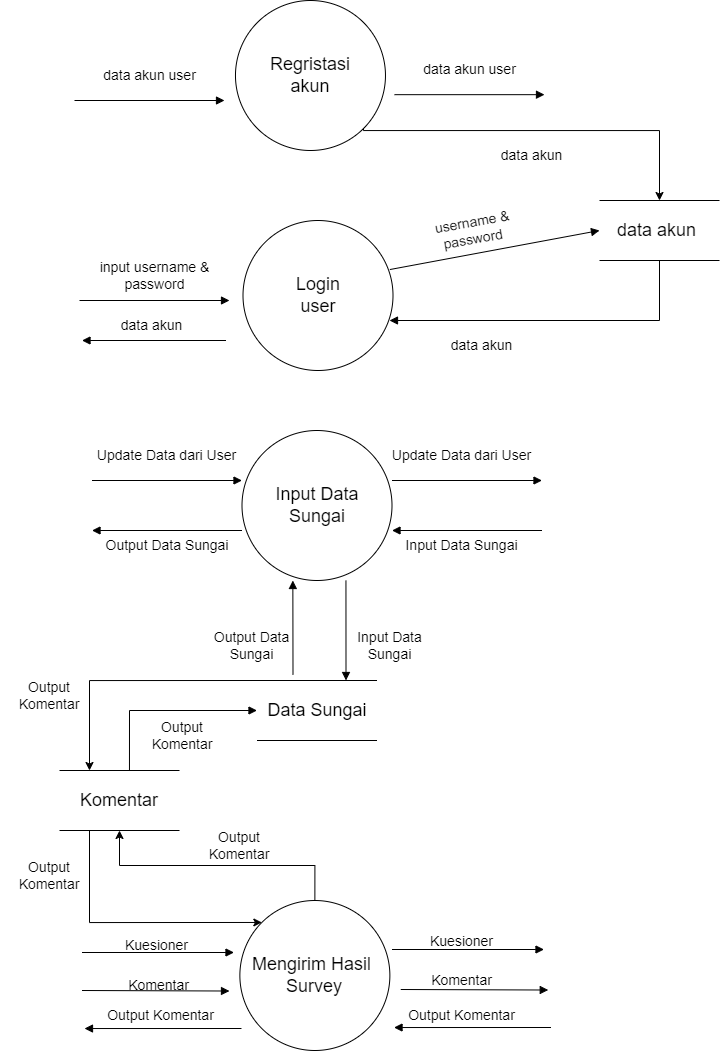

The diagram above was exported from draw.io. Its source (the exported page's mxGraphModel, read from the mxfile embedded in the PNG):
<mxGraphModel dx="1518" dy="1887" grid="1" gridSize="10" guides="1" tooltips="1" connect="1" arrows="1" fold="1" page="1" pageScale="1" pageWidth="850" pageHeight="1100" math="0" shadow="0">
  <root>
    <mxCell id="0" />
    <mxCell id="1" parent="0" />
    <mxCell id="3xOiU8D1r6qmkp0oMkFd-1" value="&lt;font style=&quot;font-size: 18px;&quot;&gt;Input Data&lt;br&gt;Sungai&lt;/font&gt;" style="ellipse;whiteSpace=wrap;html=1;aspect=fixed;" parent="1" vertex="1">
      <mxGeometry x="352.5" y="130" width="150" height="150" as="geometry" />
    </mxCell>
    <mxCell id="eI3S4Azqx0QDgWbT7oUh-32" style="edgeStyle=orthogonalEdgeStyle;rounded=0;orthogonalLoop=1;jettySize=auto;html=1;exitX=0;exitY=0;exitDx=0;exitDy=0;entryX=0.25;entryY=0;entryDx=0;entryDy=0;" edge="1" parent="1" source="3xOiU8D1r6qmkp0oMkFd-3" target="4-tnnad6M2oGU8ajrVO9-1">
      <mxGeometry relative="1" as="geometry">
        <Array as="points">
          <mxPoint x="200" y="380" />
        </Array>
      </mxGeometry>
    </mxCell>
    <mxCell id="3xOiU8D1r6qmkp0oMkFd-3" value="&lt;font style=&quot;font-size: 18px;&quot;&gt;Data Sungai&lt;/font&gt;" style="shape=partialRectangle;whiteSpace=wrap;html=1;left=0;right=0;fillColor=none;" parent="1" vertex="1">
      <mxGeometry x="367.5" y="380" width="120" height="60" as="geometry" />
    </mxCell>
    <mxCell id="3xOiU8D1r6qmkp0oMkFd-6" value="" style="endArrow=block;html=1;rounded=0;exitX=0.693;exitY=0.999;exitDx=0;exitDy=0;endFill=1;exitPerimeter=0;" parent="1" source="3xOiU8D1r6qmkp0oMkFd-1" edge="1">
      <mxGeometry width="50" height="50" relative="1" as="geometry">
        <mxPoint x="452.5" y="280" as="sourcePoint" />
        <mxPoint x="456.5" y="380" as="targetPoint" />
      </mxGeometry>
    </mxCell>
    <mxCell id="3xOiU8D1r6qmkp0oMkFd-8" value="" style="endArrow=block;html=1;rounded=0;entryX=0;entryY=0.5;entryDx=0;entryDy=0;endFill=1;" parent="1" edge="1">
      <mxGeometry width="50" height="50" relative="1" as="geometry">
        <mxPoint x="202.5" y="180" as="sourcePoint" />
        <mxPoint x="352.5000000000002" y="180" as="targetPoint" />
      </mxGeometry>
    </mxCell>
    <mxCell id="3xOiU8D1r6qmkp0oMkFd-9" value="&lt;font style=&quot;font-size: 14px;&quot;&gt;Update Data dari User&lt;/font&gt;" style="text;html=1;align=center;verticalAlign=middle;whiteSpace=wrap;rounded=0;" parent="1" vertex="1">
      <mxGeometry x="205" y="140" width="145" height="30" as="geometry" />
    </mxCell>
    <mxCell id="3xOiU8D1r6qmkp0oMkFd-11" value="" style="endArrow=block;html=1;rounded=0;endFill=1;" parent="1" edge="1">
      <mxGeometry width="50" height="50" relative="1" as="geometry">
        <mxPoint x="352.5" y="230" as="sourcePoint" />
        <mxPoint x="202.5" y="230" as="targetPoint" />
      </mxGeometry>
    </mxCell>
    <mxCell id="3xOiU8D1r6qmkp0oMkFd-12" value="&lt;font style=&quot;font-size: 14px;&quot;&gt;Output Data Sungai&lt;/font&gt;" style="text;html=1;align=center;verticalAlign=middle;whiteSpace=wrap;rounded=0;" parent="1" vertex="1">
      <mxGeometry x="212.5" y="230" width="130" height="30" as="geometry" />
    </mxCell>
    <mxCell id="3xOiU8D1r6qmkp0oMkFd-13" value="" style="endArrow=block;html=1;rounded=0;entryX=0;entryY=0.5;entryDx=0;entryDy=0;endFill=1;" parent="1" edge="1">
      <mxGeometry width="50" height="50" relative="1" as="geometry">
        <mxPoint x="502.5" y="180" as="sourcePoint" />
        <mxPoint x="652.5000000000002" y="180" as="targetPoint" />
      </mxGeometry>
    </mxCell>
    <mxCell id="3xOiU8D1r6qmkp0oMkFd-15" value="" style="endArrow=block;html=1;rounded=0;endFill=1;" parent="1" edge="1">
      <mxGeometry width="50" height="50" relative="1" as="geometry">
        <mxPoint x="652.5" y="230" as="sourcePoint" />
        <mxPoint x="502.5" y="230" as="targetPoint" />
      </mxGeometry>
    </mxCell>
    <mxCell id="3xOiU8D1r6qmkp0oMkFd-17" value="&lt;font style=&quot;font-size: 14px;&quot;&gt;Input Data Sungai&lt;/font&gt;" style="text;html=1;align=center;verticalAlign=middle;whiteSpace=wrap;rounded=0;" parent="1" vertex="1">
      <mxGeometry x="490" y="230" width="165" height="30" as="geometry" />
    </mxCell>
    <mxCell id="3xOiU8D1r6qmkp0oMkFd-23" value="&lt;font style=&quot;font-size: 14px;&quot;&gt;Input Data Sungai&lt;/font&gt;" style="text;html=1;align=center;verticalAlign=middle;whiteSpace=wrap;rounded=0;" parent="1" vertex="1">
      <mxGeometry x="452.5" y="330" width="95" height="30" as="geometry" />
    </mxCell>
    <mxCell id="eI3S4Azqx0QDgWbT7oUh-31" style="edgeStyle=orthogonalEdgeStyle;rounded=0;orthogonalLoop=1;jettySize=auto;html=1;exitX=0.5;exitY=0;exitDx=0;exitDy=0;entryX=0.5;entryY=1;entryDx=0;entryDy=0;" edge="1" parent="1" source="3xOiU8D1r6qmkp0oMkFd-27" target="4-tnnad6M2oGU8ajrVO9-1">
      <mxGeometry relative="1" as="geometry" />
    </mxCell>
    <mxCell id="3xOiU8D1r6qmkp0oMkFd-27" value="&lt;font style=&quot;font-size: 18px;&quot;&gt;Mengirim Hasil&amp;nbsp; Survey&lt;/font&gt;" style="ellipse;whiteSpace=wrap;html=1;aspect=fixed;" parent="1" vertex="1">
      <mxGeometry x="350.37" y="600" width="150" height="150" as="geometry" />
    </mxCell>
    <mxCell id="3xOiU8D1r6qmkp0oMkFd-30" value="" style="endArrow=block;html=1;rounded=0;endFill=1;" parent="1" edge="1">
      <mxGeometry width="50" height="50" relative="1" as="geometry">
        <mxPoint x="192.5" y="652" as="sourcePoint" />
        <mxPoint x="344.5" y="652" as="targetPoint" />
      </mxGeometry>
    </mxCell>
    <mxCell id="3xOiU8D1r6qmkp0oMkFd-31" value="&lt;font style=&quot;font-size: 14px;&quot;&gt;Kuesioner&lt;/font&gt;" style="text;html=1;align=center;verticalAlign=middle;whiteSpace=wrap;rounded=0;" parent="1" vertex="1">
      <mxGeometry x="195" y="630" width="145" height="30" as="geometry" />
    </mxCell>
    <mxCell id="3xOiU8D1r6qmkp0oMkFd-32" value="" style="endArrow=block;html=1;rounded=0;endFill=1;" parent="1" edge="1">
      <mxGeometry width="50" height="50" relative="1" as="geometry">
        <mxPoint x="192.5" y="690" as="sourcePoint" />
        <mxPoint x="340" y="690.52" as="targetPoint" />
      </mxGeometry>
    </mxCell>
    <mxCell id="3xOiU8D1r6qmkp0oMkFd-33" value="&lt;font style=&quot;font-size: 14px;&quot;&gt;Komentar&lt;/font&gt;" style="text;html=1;align=center;verticalAlign=middle;whiteSpace=wrap;rounded=0;" parent="1" vertex="1">
      <mxGeometry x="202.5" y="670" width="133" height="30" as="geometry" />
    </mxCell>
    <mxCell id="3xOiU8D1r6qmkp0oMkFd-35" value="" style="endArrow=block;html=1;rounded=0;endFill=1;entryX=0.339;entryY=0.971;entryDx=0;entryDy=0;entryPerimeter=0;" parent="1" edge="1">
      <mxGeometry width="50" height="50" relative="1" as="geometry">
        <mxPoint x="403.5" y="374.35" as="sourcePoint" />
        <mxPoint x="403.35" y="280" as="targetPoint" />
      </mxGeometry>
    </mxCell>
    <mxCell id="3xOiU8D1r6qmkp0oMkFd-36" value="&lt;font style=&quot;font-size: 14px;&quot;&gt;Output Data Sungai&lt;/font&gt;" style="text;html=1;align=center;verticalAlign=middle;whiteSpace=wrap;rounded=0;" parent="1" vertex="1">
      <mxGeometry x="315" y="330" width="95" height="30" as="geometry" />
    </mxCell>
    <mxCell id="3xOiU8D1r6qmkp0oMkFd-38" value="" style="endArrow=block;html=1;rounded=0;endFill=1;" parent="1" edge="1">
      <mxGeometry width="50" height="50" relative="1" as="geometry">
        <mxPoint x="502.5" y="649" as="sourcePoint" />
        <mxPoint x="654.5" y="649" as="targetPoint" />
      </mxGeometry>
    </mxCell>
    <mxCell id="3xOiU8D1r6qmkp0oMkFd-39" value="&lt;font style=&quot;font-size: 14px;&quot;&gt;Kuesioner&lt;/font&gt;" style="text;html=1;align=center;verticalAlign=middle;whiteSpace=wrap;rounded=0;" parent="1" vertex="1">
      <mxGeometry x="500" y="626" width="145" height="30" as="geometry" />
    </mxCell>
    <mxCell id="3xOiU8D1r6qmkp0oMkFd-40" value="" style="endArrow=block;html=1;rounded=0;endFill=1;" parent="1" edge="1">
      <mxGeometry width="50" height="50" relative="1" as="geometry">
        <mxPoint x="511.25" y="689" as="sourcePoint" />
        <mxPoint x="658.75" y="689.52" as="targetPoint" />
      </mxGeometry>
    </mxCell>
    <mxCell id="3xOiU8D1r6qmkp0oMkFd-41" value="&lt;font style=&quot;font-size: 14px;&quot;&gt;Komentar&lt;/font&gt;" style="text;html=1;align=center;verticalAlign=middle;whiteSpace=wrap;rounded=0;" parent="1" vertex="1">
      <mxGeometry x="506" y="665" width="133" height="30" as="geometry" />
    </mxCell>
    <mxCell id="3xOiU8D1r6qmkp0oMkFd-42" value="" style="endArrow=block;html=1;rounded=0;endFill=1;entryX=1;entryY=1;entryDx=0;entryDy=0;" parent="1" edge="1">
      <mxGeometry width="50" height="50" relative="1" as="geometry">
        <mxPoint x="661.5" y="727" as="sourcePoint" />
        <mxPoint x="504.5330085889923" y="727.0330085889923" as="targetPoint" />
      </mxGeometry>
    </mxCell>
    <mxCell id="3xOiU8D1r6qmkp0oMkFd-43" value="&lt;font style=&quot;font-size: 14px;&quot;&gt;Output Komentar&lt;/font&gt;" style="text;html=1;align=center;verticalAlign=middle;whiteSpace=wrap;rounded=0;" parent="1" vertex="1">
      <mxGeometry x="506" y="700" width="133" height="30" as="geometry" />
    </mxCell>
    <mxCell id="3xOiU8D1r6qmkp0oMkFd-46" value="&lt;font style=&quot;font-size: 14px;&quot;&gt;Output&lt;/font&gt;&lt;div&gt;&lt;font style=&quot;font-size: 14px;&quot;&gt;Komentar&lt;/font&gt;&lt;/div&gt;" style="text;html=1;align=center;verticalAlign=middle;whiteSpace=wrap;rounded=0;" parent="1" vertex="1">
      <mxGeometry x="300" y="530" width="100" height="30" as="geometry" />
    </mxCell>
    <mxCell id="3xOiU8D1r6qmkp0oMkFd-47" value="" style="endArrow=block;html=1;rounded=0;endFill=1;entryX=1;entryY=1;entryDx=0;entryDy=0;" parent="1" edge="1">
      <mxGeometry width="50" height="50" relative="1" as="geometry">
        <mxPoint x="351.97" y="728" as="sourcePoint" />
        <mxPoint x="195.00300858899232" y="728.0330085889923" as="targetPoint" />
      </mxGeometry>
    </mxCell>
    <mxCell id="3xOiU8D1r6qmkp0oMkFd-48" value="&lt;font style=&quot;font-size: 14px;&quot;&gt;Output Komentar&lt;/font&gt;" style="text;html=1;align=center;verticalAlign=middle;whiteSpace=wrap;rounded=0;" parent="1" vertex="1">
      <mxGeometry x="205.47000000000003" y="700" width="133" height="30" as="geometry" />
    </mxCell>
    <mxCell id="3xOiU8D1r6qmkp0oMkFd-52" value="&lt;font style=&quot;font-size: 14px;&quot;&gt;Output&lt;/font&gt;&lt;div&gt;&lt;font style=&quot;font-size: 14px;&quot;&gt;Komentar&lt;/font&gt;&lt;/div&gt;" style="text;html=1;align=center;verticalAlign=middle;whiteSpace=wrap;rounded=0;" parent="1" vertex="1">
      <mxGeometry x="242.5" y="420" width="100" height="30" as="geometry" />
    </mxCell>
    <mxCell id="3xOiU8D1r6qmkp0oMkFd-53" value="&lt;font style=&quot;font-size: 14px;&quot;&gt;Update Data dari User&lt;/font&gt;" style="text;html=1;align=center;verticalAlign=middle;whiteSpace=wrap;rounded=0;" parent="1" vertex="1">
      <mxGeometry x="500" y="140" width="145" height="30" as="geometry" />
    </mxCell>
    <mxCell id="eI3S4Azqx0QDgWbT7oUh-34" style="edgeStyle=orthogonalEdgeStyle;rounded=0;orthogonalLoop=1;jettySize=auto;html=1;exitX=0.25;exitY=1;exitDx=0;exitDy=0;entryX=0;entryY=0;entryDx=0;entryDy=0;" edge="1" parent="1" source="4-tnnad6M2oGU8ajrVO9-1" target="3xOiU8D1r6qmkp0oMkFd-27">
      <mxGeometry relative="1" as="geometry">
        <Array as="points">
          <mxPoint x="200" y="622" />
        </Array>
      </mxGeometry>
    </mxCell>
    <mxCell id="4-tnnad6M2oGU8ajrVO9-1" value="&lt;font style=&quot;font-size: 18px;&quot;&gt;Komentar&lt;/font&gt;" style="shape=partialRectangle;whiteSpace=wrap;html=1;left=0;right=0;fillColor=none;" parent="1" vertex="1">
      <mxGeometry x="170" y="470" width="120" height="60" as="geometry" />
    </mxCell>
    <mxCell id="4-tnnad6M2oGU8ajrVO9-2" value="&lt;span style=&quot;font-size: 18px;&quot;&gt;Login&lt;/span&gt;&lt;div&gt;&lt;span style=&quot;font-size: 18px;&quot;&gt;user&lt;/span&gt;&lt;/div&gt;" style="ellipse;whiteSpace=wrap;html=1;aspect=fixed;" parent="1" vertex="1">
      <mxGeometry x="353.5" y="-80" width="150" height="150" as="geometry" />
    </mxCell>
    <mxCell id="eI3S4Azqx0QDgWbT7oUh-37" style="edgeStyle=orthogonalEdgeStyle;rounded=0;orthogonalLoop=1;jettySize=auto;html=1;exitX=1;exitY=1;exitDx=0;exitDy=0;entryX=0.5;entryY=0;entryDx=0;entryDy=0;" edge="1" parent="1" source="eI3S4Azqx0QDgWbT7oUh-1" target="eI3S4Azqx0QDgWbT7oUh-12">
      <mxGeometry relative="1" as="geometry">
        <Array as="points">
          <mxPoint x="474" y="-170" />
          <mxPoint x="770" y="-170" />
        </Array>
      </mxGeometry>
    </mxCell>
    <mxCell id="eI3S4Azqx0QDgWbT7oUh-1" value="&lt;span style=&quot;font-size: 18px;&quot;&gt;Regristasi&lt;/span&gt;&lt;div&gt;&lt;span style=&quot;font-size: 18px;&quot;&gt;akun&lt;/span&gt;&lt;/div&gt;" style="ellipse;whiteSpace=wrap;html=1;aspect=fixed;" vertex="1" parent="1">
      <mxGeometry x="345.97" y="-300" width="150" height="150" as="geometry" />
    </mxCell>
    <mxCell id="eI3S4Azqx0QDgWbT7oUh-8" value="" style="endArrow=block;html=1;rounded=0;endFill=1;" edge="1" parent="1">
      <mxGeometry width="50" height="50" relative="1" as="geometry">
        <mxPoint x="505" y="-205.82999999999998" as="sourcePoint" />
        <mxPoint x="655" y="-205.82999999999998" as="targetPoint" />
      </mxGeometry>
    </mxCell>
    <mxCell id="eI3S4Azqx0QDgWbT7oUh-9" value="&lt;span style=&quot;font-size: 14px;&quot;&gt;data akun user&lt;/span&gt;" style="text;html=1;align=center;verticalAlign=middle;whiteSpace=wrap;rounded=0;" vertex="1" parent="1">
      <mxGeometry x="507.5" y="-245.82999999999998" width="145" height="30" as="geometry" />
    </mxCell>
    <mxCell id="eI3S4Azqx0QDgWbT7oUh-10" value="" style="endArrow=block;html=1;rounded=0;endFill=1;" edge="1" parent="1">
      <mxGeometry width="50" height="50" relative="1" as="geometry">
        <mxPoint x="185" y="-200" as="sourcePoint" />
        <mxPoint x="335" y="-200" as="targetPoint" />
      </mxGeometry>
    </mxCell>
    <mxCell id="eI3S4Azqx0QDgWbT7oUh-11" value="&lt;span style=&quot;font-size: 14px;&quot;&gt;data akun user&lt;/span&gt;" style="text;html=1;align=center;verticalAlign=middle;whiteSpace=wrap;rounded=0;" vertex="1" parent="1">
      <mxGeometry x="187.5" y="-240" width="145" height="30" as="geometry" />
    </mxCell>
    <mxCell id="eI3S4Azqx0QDgWbT7oUh-12" value="&lt;span style=&quot;font-size: 18px;&quot;&gt;data akun&amp;nbsp;&lt;/span&gt;" style="shape=partialRectangle;whiteSpace=wrap;html=1;left=0;right=0;fillColor=none;" vertex="1" parent="1">
      <mxGeometry x="710" y="-100" width="120" height="60" as="geometry" />
    </mxCell>
    <mxCell id="eI3S4Azqx0QDgWbT7oUh-15" value="&lt;span style=&quot;font-size: 14px;&quot;&gt;data akun&lt;/span&gt;" style="text;html=1;align=center;verticalAlign=middle;whiteSpace=wrap;rounded=0;rotation=0;" vertex="1" parent="1">
      <mxGeometry x="570" y="-160" width="145" height="30" as="geometry" />
    </mxCell>
    <mxCell id="eI3S4Azqx0QDgWbT7oUh-17" value="" style="endArrow=block;html=1;rounded=0;endFill=1;exitX=0.5;exitY=1;exitDx=0;exitDy=0;" edge="1" parent="1" source="eI3S4Azqx0QDgWbT7oUh-12">
      <mxGeometry width="50" height="50" relative="1" as="geometry">
        <mxPoint x="690" y="20" as="sourcePoint" />
        <mxPoint x="500" y="20" as="targetPoint" />
        <Array as="points">
          <mxPoint x="770" y="20" />
        </Array>
      </mxGeometry>
    </mxCell>
    <mxCell id="eI3S4Azqx0QDgWbT7oUh-18" value="&lt;span style=&quot;font-size: 14px;&quot;&gt;data akun&lt;/span&gt;" style="text;html=1;align=center;verticalAlign=middle;whiteSpace=wrap;rounded=0;rotation=0;" vertex="1" parent="1">
      <mxGeometry x="520" y="30" width="145" height="30" as="geometry" />
    </mxCell>
    <mxCell id="eI3S4Azqx0QDgWbT7oUh-19" value="" style="endArrow=block;html=1;rounded=0;endFill=1;" edge="1" parent="1">
      <mxGeometry width="50" height="50" relative="1" as="geometry">
        <mxPoint x="190" as="sourcePoint" />
        <mxPoint x="340" as="targetPoint" />
      </mxGeometry>
    </mxCell>
    <mxCell id="eI3S4Azqx0QDgWbT7oUh-20" value="&lt;span style=&quot;font-size: 14px;&quot;&gt;input username &amp;amp; password&lt;/span&gt;" style="text;html=1;align=center;verticalAlign=middle;whiteSpace=wrap;rounded=0;" vertex="1" parent="1">
      <mxGeometry x="192.5" y="-40" width="145" height="30" as="geometry" />
    </mxCell>
    <mxCell id="eI3S4Azqx0QDgWbT7oUh-21" value="" style="endArrow=block;html=1;rounded=0;endFill=1;entryX=0;entryY=0.5;entryDx=0;entryDy=0;exitX=0.979;exitY=0.327;exitDx=0;exitDy=0;exitPerimeter=0;" edge="1" parent="1" source="4-tnnad6M2oGU8ajrVO9-2" target="eI3S4Azqx0QDgWbT7oUh-12">
      <mxGeometry width="50" height="50" relative="1" as="geometry">
        <mxPoint x="502.5" y="-40" as="sourcePoint" />
        <mxPoint x="652.5" y="-40" as="targetPoint" />
      </mxGeometry>
    </mxCell>
    <mxCell id="eI3S4Azqx0QDgWbT7oUh-22" value="&lt;span style=&quot;font-size: 14px;&quot;&gt;&amp;nbsp;username &amp;amp; password&lt;/span&gt;" style="text;html=1;align=center;verticalAlign=middle;whiteSpace=wrap;rounded=0;rotation=-10;" vertex="1" parent="1">
      <mxGeometry x="510" y="-85" width="145" height="30" as="geometry" />
    </mxCell>
    <mxCell id="eI3S4Azqx0QDgWbT7oUh-25" value="&lt;span style=&quot;font-size: 14px;&quot;&gt;data akun&lt;/span&gt;" style="text;html=1;align=center;verticalAlign=middle;whiteSpace=wrap;rounded=0;rotation=0;" vertex="1" parent="1">
      <mxGeometry x="190" y="10" width="145" height="30" as="geometry" />
    </mxCell>
    <mxCell id="eI3S4Azqx0QDgWbT7oUh-26" value="" style="endArrow=block;html=1;rounded=0;endFill=1;exitX=0;exitY=1;exitDx=0;exitDy=0;" edge="1" parent="1">
      <mxGeometry width="50" height="50" relative="1" as="geometry">
        <mxPoint x="336.5" y="40" as="sourcePoint" />
        <mxPoint x="192.5" y="40" as="targetPoint" />
      </mxGeometry>
    </mxCell>
    <mxCell id="eI3S4Azqx0QDgWbT7oUh-29" value="" style="endArrow=block;html=1;rounded=0;entryX=0;entryY=0.5;entryDx=0;entryDy=0;endFill=1;exitX=0.583;exitY=0;exitDx=0;exitDy=0;exitPerimeter=0;" edge="1" parent="1" source="4-tnnad6M2oGU8ajrVO9-1" target="3xOiU8D1r6qmkp0oMkFd-3">
      <mxGeometry width="50" height="50" relative="1" as="geometry">
        <mxPoint x="512.5" y="190" as="sourcePoint" />
        <mxPoint x="662.5000000000002" y="190" as="targetPoint" />
        <Array as="points">
          <mxPoint x="240" y="410" />
        </Array>
      </mxGeometry>
    </mxCell>
    <mxCell id="eI3S4Azqx0QDgWbT7oUh-35" value="&lt;font style=&quot;font-size: 14px;&quot;&gt;Output&lt;/font&gt;&lt;div&gt;&lt;font style=&quot;font-size: 14px;&quot;&gt;Komentar&lt;/font&gt;&lt;/div&gt;" style="text;html=1;align=center;verticalAlign=middle;whiteSpace=wrap;rounded=0;" vertex="1" parent="1">
      <mxGeometry x="110.37" y="380" width="100" height="30" as="geometry" />
    </mxCell>
    <mxCell id="eI3S4Azqx0QDgWbT7oUh-36" value="&lt;font style=&quot;font-size: 14px;&quot;&gt;Output&lt;/font&gt;&lt;div&gt;&lt;font style=&quot;font-size: 14px;&quot;&gt;Komentar&lt;/font&gt;&lt;/div&gt;" style="text;html=1;align=center;verticalAlign=middle;whiteSpace=wrap;rounded=0;" vertex="1" parent="1">
      <mxGeometry x="110.37" y="560" width="100" height="30" as="geometry" />
    </mxCell>
  </root>
</mxGraphModel>